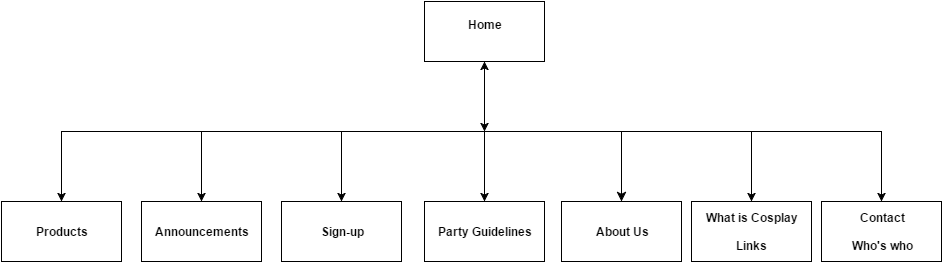

The diagram above was exported from draw.io. Its source (the exported page's mxGraphModel, read from the mxfile embedded in the PNG):
<mxGraphModel dx="880" dy="492" grid="1" gridSize="10" guides="1" tooltips="1" connect="1" arrows="1" fold="1" page="1" pageScale="1" pageWidth="826" pageHeight="1169" background="#ffffff" math="0">
  <root>
    <mxCell id="0" />
    <mxCell id="1" parent="0" />
    <mxCell id="5" value="" style="endArrow=classic;startArrow=classic;html=1;" parent="1" edge="1">
      <mxGeometry width="50" height="50" relative="1" as="geometry">
        <mxPoint x="533" y="370" as="sourcePoint" />
        <mxPoint x="533" y="300" as="targetPoint" />
      </mxGeometry>
    </mxCell>
    <mxCell id="11" value="" style="endArrow=none;startArrow=none;html=1;startFill=0;endFill=0;" parent="1" edge="1">
      <mxGeometry width="50" height="50" relative="1" as="geometry">
        <mxPoint x="110" y="370" as="sourcePoint" />
        <mxPoint x="930" y="370" as="targetPoint" />
      </mxGeometry>
    </mxCell>
    <mxCell id="14" value="" style="endArrow=classic;html=1;endSize=7;" parent="11" edge="1">
      <mxGeometry width="50" height="50" relative="1" as="geometry">
        <mxPoint x="670" y="370" as="sourcePoint" />
        <mxPoint x="670" y="440" as="targetPoint" />
        <Array as="points">
          <mxPoint x="670" y="400" />
        </Array>
      </mxGeometry>
    </mxCell>
    <mxCell id="16" value="&lt;b&gt;Home&lt;/b&gt;&lt;div&gt;&lt;br&gt;&lt;/div&gt;" style="whiteSpace=wrap;html=1;" parent="1" vertex="1">
      <mxGeometry x="473" y="240" width="120" height="60" as="geometry" />
    </mxCell>
    <mxCell id="17" value="&lt;b&gt;Products&lt;/b&gt;" style="whiteSpace=wrap;html=1;" parent="1" vertex="1">
      <mxGeometry x="50" y="440" width="120" height="60" as="geometry" />
    </mxCell>
    <mxCell id="20" value="" style="endArrow=classic;html=1;endSize=6;" parent="1" edge="1">
      <mxGeometry width="50" height="50" relative="1" as="geometry">
        <mxPoint x="110" y="370" as="sourcePoint" />
        <mxPoint x="110" y="440" as="targetPoint" />
      </mxGeometry>
    </mxCell>
    <mxCell id="21" value="" style="endArrow=classic;html=1;endSize=6;" parent="1" edge="1">
      <mxGeometry width="50" height="50" relative="1" as="geometry">
        <mxPoint x="250" y="370" as="sourcePoint" />
        <mxPoint x="250" y="440" as="targetPoint" />
      </mxGeometry>
    </mxCell>
    <mxCell id="22" value="&lt;div&gt;&lt;b&gt;&lt;br&gt;&lt;/b&gt;&lt;/div&gt;&lt;div&gt;&lt;b style=&quot;line-height: 1.2&quot;&gt;Announcements&lt;/b&gt;&lt;br&gt;&lt;/div&gt;&lt;div&gt;&lt;br&gt;&lt;/div&gt;" style="whiteSpace=wrap;html=1;" parent="1" vertex="1">
      <mxGeometry x="190" y="440" width="120" height="60" as="geometry" />
    </mxCell>
    <mxCell id="23" value="&lt;b&gt;Party Guidelines&lt;/b&gt;&lt;br&gt;" style="whiteSpace=wrap;html=1;" parent="1" vertex="1">
      <mxGeometry x="473" y="440" width="120" height="60" as="geometry" />
    </mxCell>
    <mxCell id="24" value="" style="endArrow=classic;html=1;endSize=6;" parent="1" edge="1">
      <mxGeometry width="50" height="50" relative="1" as="geometry">
        <mxPoint x="390" y="370" as="sourcePoint" />
        <mxPoint x="390" y="440" as="targetPoint" />
      </mxGeometry>
    </mxCell>
    <mxCell id="25" value="&lt;b&gt;Sign-up&lt;/b&gt;" style="whiteSpace=wrap;html=1;" parent="1" vertex="1">
      <mxGeometry x="330" y="440" width="120" height="60" as="geometry" />
    </mxCell>
    <mxCell id="28" value="" style="endArrow=classic;html=1;endSize=6;" parent="1" edge="1">
      <mxGeometry width="50" height="50" relative="1" as="geometry">
        <mxPoint x="533" y="370" as="sourcePoint" />
        <mxPoint x="533" y="440" as="targetPoint" />
      </mxGeometry>
    </mxCell>
    <mxCell id="29" value="" style="endArrow=classic;html=1;endSize=6;" parent="1" edge="1">
      <mxGeometry width="50" height="50" relative="1" as="geometry">
        <mxPoint x="800" y="370" as="sourcePoint" />
        <mxPoint x="800" y="440" as="targetPoint" />
      </mxGeometry>
    </mxCell>
    <mxCell id="32" value="" style="endArrow=classic;html=1;endSize=6;" edge="1" parent="1">
      <mxGeometry width="50" height="50" relative="1" as="geometry">
        <mxPoint x="930" y="370" as="sourcePoint" />
        <mxPoint x="930" y="440" as="targetPoint" />
      </mxGeometry>
    </mxCell>
    <mxCell id="34" value="&lt;div&gt;&lt;b style=&quot;line-height: 1.2&quot;&gt;Contact&lt;/b&gt;&lt;br&gt;&lt;/div&gt;&lt;div&gt;&lt;b&gt;&lt;br&gt;&lt;/b&gt;&lt;/div&gt;&lt;div&gt;&lt;b&gt;Who's who&lt;/b&gt;&lt;/div&gt;" style="whiteSpace=wrap;html=1;" vertex="1" parent="1">
      <mxGeometry x="870" y="440" width="120" height="60" as="geometry" />
    </mxCell>
    <mxCell id="35" value="&lt;b&gt;What is Cosplay&lt;/b&gt;&lt;div&gt;&lt;b&gt;&lt;br&gt;&lt;/b&gt;&lt;/div&gt;&lt;div&gt;&lt;b&gt;Links&lt;/b&gt;&lt;/div&gt;" style="whiteSpace=wrap;html=1;" vertex="1" parent="1">
      <mxGeometry x="740" y="440" width="120" height="60" as="geometry" />
    </mxCell>
    <mxCell id="36" value="&lt;b&gt;About Us&lt;/b&gt;" style="whiteSpace=wrap;html=1;" vertex="1" parent="1">
      <mxGeometry x="610" y="440" width="120" height="60" as="geometry" />
    </mxCell>
  </root>
</mxGraphModel>